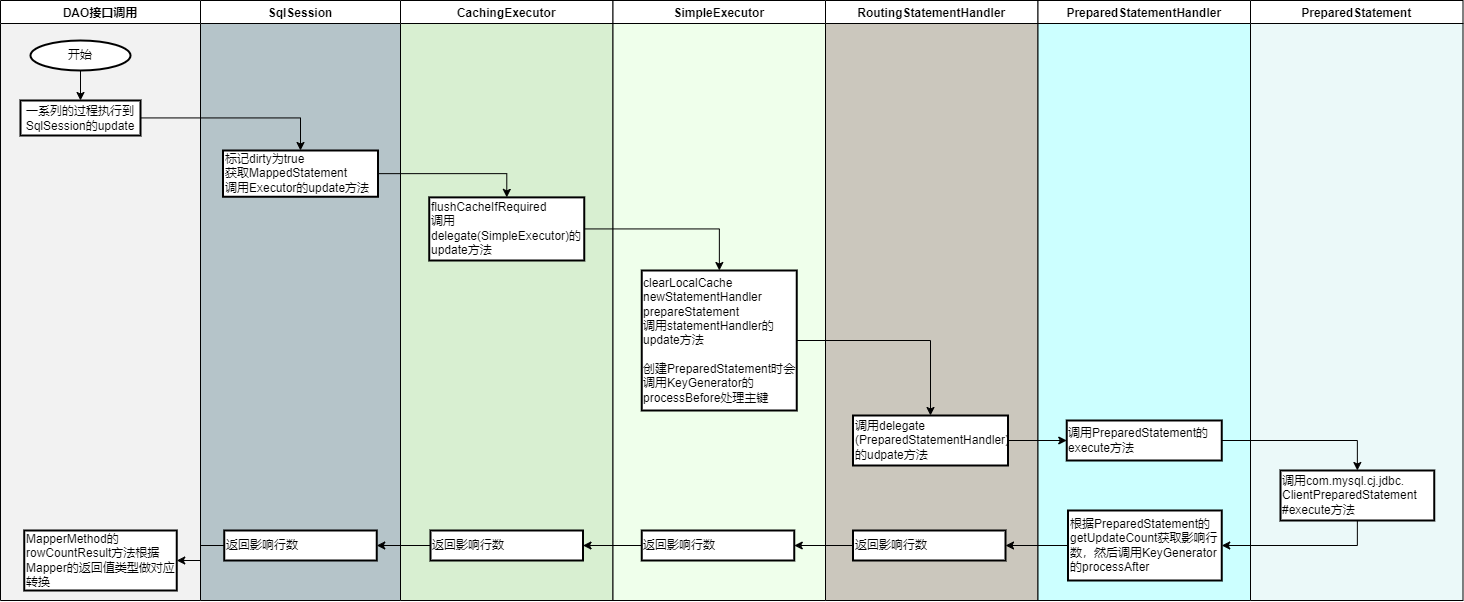

The diagram above was exported from draw.io. Its source (the exported page's mxGraphModel, read from the mxfile embedded in the PNG):
<mxGraphModel dx="1569" dy="1171" grid="0" gridSize="10" guides="1" tooltips="1" connect="1" arrows="1" fold="1" page="1" pageScale="1" pageWidth="3300" pageHeight="4681" math="0" shadow="0">
  <root>
    <mxCell id="0" />
    <mxCell id="1" parent="0" />
    <mxCell id="kwL_0_7yGsZR2LYhQWkT-31" value="" style="group;fillColor=default;" vertex="1" connectable="0" parent="1">
      <mxGeometry x="260" y="890" width="1462.5" height="600" as="geometry" />
    </mxCell>
    <mxCell id="MEC-mLsx_tFV6wCmDigF-22" value="SqlSession" style="swimlane;swimlaneFillColor=#b5c4c9;" parent="kwL_0_7yGsZR2LYhQWkT-31" vertex="1">
      <mxGeometry x="200" width="200" height="600" as="geometry" />
    </mxCell>
    <mxCell id="MEC-mLsx_tFV6wCmDigF-59" value="&lt;div style=&quot;&quot;&gt;&lt;span style=&quot;background-color: initial;&quot;&gt;标记dirty为true&lt;/span&gt;&lt;/div&gt;&lt;div style=&quot;&quot;&gt;&lt;span style=&quot;background-color: initial;&quot;&gt;获取MappedStatement&lt;/span&gt;&lt;/div&gt;&lt;div style=&quot;&quot;&gt;&lt;span style=&quot;background-color: initial;&quot;&gt;调用Executor的update方法&lt;/span&gt;&lt;/div&gt;" style="whiteSpace=wrap;html=1;strokeWidth=2;align=left;" parent="MEC-mLsx_tFV6wCmDigF-22" vertex="1">
      <mxGeometry x="22.5" y="150" width="155" height="46.25" as="geometry" />
    </mxCell>
    <mxCell id="kwL_0_7yGsZR2LYhQWkT-26" value="&lt;div style=&quot;&quot;&gt;返回影响行数&lt;/div&gt;" style="whiteSpace=wrap;html=1;strokeWidth=2;align=left;" vertex="1" parent="MEC-mLsx_tFV6wCmDigF-22">
      <mxGeometry x="23.75" y="530" width="152.5" height="30" as="geometry" />
    </mxCell>
    <mxCell id="MEC-mLsx_tFV6wCmDigF-37" value="CachingExecutor" style="swimlane;swimlaneFillColor=#d8efd1;" parent="kwL_0_7yGsZR2LYhQWkT-31" vertex="1">
      <mxGeometry x="400" width="212.5" height="600" as="geometry" />
    </mxCell>
    <mxCell id="MEC-mLsx_tFV6wCmDigF-61" value="&lt;div style=&quot;&quot;&gt;&lt;span style=&quot;background-color: initial;&quot;&gt;flushCacheIfRequired&lt;/span&gt;&lt;/div&gt;&lt;div style=&quot;&quot;&gt;&lt;span style=&quot;background-color: initial;&quot;&gt;调用delegate(SimpleExecutor)的update方法&lt;/span&gt;&lt;br&gt;&lt;/div&gt;" style="whiteSpace=wrap;html=1;strokeWidth=2;align=left;" parent="MEC-mLsx_tFV6wCmDigF-37" vertex="1">
      <mxGeometry x="28.75" y="196.88" width="155" height="63.12" as="geometry" />
    </mxCell>
    <mxCell id="kwL_0_7yGsZR2LYhQWkT-24" value="&lt;div style=&quot;&quot;&gt;返回影响行数&lt;/div&gt;" style="whiteSpace=wrap;html=1;strokeWidth=2;align=left;" vertex="1" parent="MEC-mLsx_tFV6wCmDigF-37">
      <mxGeometry x="30" y="530" width="152.5" height="30" as="geometry" />
    </mxCell>
    <mxCell id="MEC-mLsx_tFV6wCmDigF-54" value="DAO接口调用" style="swimlane;labelBackgroundColor=none;swimlaneFillColor=#f2f2f2;" parent="kwL_0_7yGsZR2LYhQWkT-31" vertex="1">
      <mxGeometry width="200" height="600" as="geometry" />
    </mxCell>
    <mxCell id="MEC-mLsx_tFV6wCmDigF-58" value="" style="edgeStyle=orthogonalEdgeStyle;rounded=0;orthogonalLoop=1;jettySize=auto;html=1;" parent="MEC-mLsx_tFV6wCmDigF-54" source="MEC-mLsx_tFV6wCmDigF-56" target="MEC-mLsx_tFV6wCmDigF-57" edge="1">
      <mxGeometry relative="1" as="geometry" />
    </mxCell>
    <mxCell id="MEC-mLsx_tFV6wCmDigF-56" value="开始" style="strokeWidth=2;html=1;shape=mxgraph.flowchart.start_1;whiteSpace=wrap;" parent="MEC-mLsx_tFV6wCmDigF-54" vertex="1">
      <mxGeometry x="30" y="40" width="100" height="30" as="geometry" />
    </mxCell>
    <mxCell id="MEC-mLsx_tFV6wCmDigF-57" value="一系列的过程执行到SqlSession的update" style="whiteSpace=wrap;html=1;strokeWidth=2;" parent="MEC-mLsx_tFV6wCmDigF-54" vertex="1">
      <mxGeometry x="20" y="100" width="120" height="35" as="geometry" />
    </mxCell>
    <mxCell id="kwL_0_7yGsZR2LYhQWkT-28" value="&lt;div style=&quot;&quot;&gt;MapperMethod的rowCountResult方法根据Mapper的返回值类型做对应转换&lt;/div&gt;" style="whiteSpace=wrap;html=1;strokeWidth=2;align=left;" vertex="1" parent="MEC-mLsx_tFV6wCmDigF-54">
      <mxGeometry x="23.75" y="530" width="152.5" height="60" as="geometry" />
    </mxCell>
    <mxCell id="MEC-mLsx_tFV6wCmDigF-60" value="" style="edgeStyle=orthogonalEdgeStyle;rounded=0;orthogonalLoop=1;jettySize=auto;html=1;" parent="kwL_0_7yGsZR2LYhQWkT-31" source="MEC-mLsx_tFV6wCmDigF-57" target="MEC-mLsx_tFV6wCmDigF-59" edge="1">
      <mxGeometry relative="1" as="geometry" />
    </mxCell>
    <mxCell id="MEC-mLsx_tFV6wCmDigF-62" value="" style="edgeStyle=orthogonalEdgeStyle;rounded=0;orthogonalLoop=1;jettySize=auto;html=1;" parent="kwL_0_7yGsZR2LYhQWkT-31" source="MEC-mLsx_tFV6wCmDigF-59" target="MEC-mLsx_tFV6wCmDigF-61" edge="1">
      <mxGeometry relative="1" as="geometry" />
    </mxCell>
    <mxCell id="PJlBIRX2VynBXYmkOJUe-2" value="SimpleExecutor" style="swimlane;swimlaneFillColor=#efffeb;" parent="kwL_0_7yGsZR2LYhQWkT-31" vertex="1">
      <mxGeometry x="612.5" width="212.5" height="600" as="geometry" />
    </mxCell>
    <mxCell id="PJlBIRX2VynBXYmkOJUe-5" value="&lt;div style=&quot;&quot;&gt;clearLocalCache&lt;/div&gt;&lt;div style=&quot;&quot;&gt;newStatementHandler&lt;/div&gt;&lt;div style=&quot;&quot;&gt;prepareStatement&lt;/div&gt;&lt;div style=&quot;&quot;&gt;调用statementHandler的update方法&lt;/div&gt;&lt;div style=&quot;&quot;&gt;&lt;br&gt;&lt;/div&gt;&lt;div style=&quot;&quot;&gt;创建PreparedStatement时会调用KeyGenerator的&lt;/div&gt;&lt;div style=&quot;&quot;&gt;processBefore处理主键&lt;/div&gt;" style="whiteSpace=wrap;html=1;strokeWidth=2;align=left;" parent="PJlBIRX2VynBXYmkOJUe-2" vertex="1">
      <mxGeometry x="28.75" y="270" width="155" height="140" as="geometry" />
    </mxCell>
    <mxCell id="kwL_0_7yGsZR2LYhQWkT-22" value="&lt;div style=&quot;&quot;&gt;返回影响行数&lt;/div&gt;" style="whiteSpace=wrap;html=1;strokeWidth=2;align=left;" vertex="1" parent="PJlBIRX2VynBXYmkOJUe-2">
      <mxGeometry x="28.75" y="530" width="152.5" height="30" as="geometry" />
    </mxCell>
    <mxCell id="PJlBIRX2VynBXYmkOJUe-6" value="" style="edgeStyle=orthogonalEdgeStyle;rounded=0;orthogonalLoop=1;jettySize=auto;html=1;" parent="kwL_0_7yGsZR2LYhQWkT-31" source="MEC-mLsx_tFV6wCmDigF-61" target="PJlBIRX2VynBXYmkOJUe-5" edge="1">
      <mxGeometry relative="1" as="geometry" />
    </mxCell>
    <mxCell id="PJlBIRX2VynBXYmkOJUe-7" value="RoutingStatementHandler" style="swimlane;swimlaneFillColor=#cbc7bd;" parent="kwL_0_7yGsZR2LYhQWkT-31" vertex="1">
      <mxGeometry x="825" width="212.5" height="600" as="geometry" />
    </mxCell>
    <mxCell id="PJlBIRX2VynBXYmkOJUe-10" value="&lt;div style=&quot;&quot;&gt;调用delegate&lt;/div&gt;&lt;div style=&quot;&quot;&gt;(PreparedStatementHandler)&lt;/div&gt;&lt;div style=&quot;&quot;&gt;的udpate方法&lt;/div&gt;" style="whiteSpace=wrap;html=1;strokeWidth=2;align=left;" parent="PJlBIRX2VynBXYmkOJUe-7" vertex="1">
      <mxGeometry x="27.5" y="415" width="155" height="50" as="geometry" />
    </mxCell>
    <mxCell id="kwL_0_7yGsZR2LYhQWkT-19" value="&lt;div style=&quot;&quot;&gt;返回影响行数&lt;/div&gt;" style="whiteSpace=wrap;html=1;strokeWidth=2;align=left;" vertex="1" parent="PJlBIRX2VynBXYmkOJUe-7">
      <mxGeometry x="27.5" y="530" width="152.5" height="30" as="geometry" />
    </mxCell>
    <mxCell id="PJlBIRX2VynBXYmkOJUe-11" value="" style="edgeStyle=orthogonalEdgeStyle;rounded=0;orthogonalLoop=1;jettySize=auto;html=1;" parent="kwL_0_7yGsZR2LYhQWkT-31" source="PJlBIRX2VynBXYmkOJUe-5" target="PJlBIRX2VynBXYmkOJUe-10" edge="1">
      <mxGeometry relative="1" as="geometry" />
    </mxCell>
    <mxCell id="kwL_0_7yGsZR2LYhQWkT-2" value="PreparedStatementHandler" style="swimlane;swimlaneFillColor=#CCFFFF;" vertex="1" parent="kwL_0_7yGsZR2LYhQWkT-31">
      <mxGeometry x="1037.5" width="212.5" height="600" as="geometry" />
    </mxCell>
    <mxCell id="kwL_0_7yGsZR2LYhQWkT-5" value="&lt;div style=&quot;&quot;&gt;调用PreparedStatement的execute方法&lt;/div&gt;" style="whiteSpace=wrap;html=1;strokeWidth=2;align=left;" vertex="1" parent="kwL_0_7yGsZR2LYhQWkT-2">
      <mxGeometry x="28.75" y="420" width="155" height="40" as="geometry" />
    </mxCell>
    <mxCell id="kwL_0_7yGsZR2LYhQWkT-16" value="&lt;div style=&quot;&quot;&gt;根据PreparedStatement的getUpdateCount获取影响行数，然后调用KeyGenerator的processAfter&lt;/div&gt;" style="whiteSpace=wrap;html=1;strokeWidth=2;align=left;" vertex="1" parent="kwL_0_7yGsZR2LYhQWkT-2">
      <mxGeometry x="30" y="510" width="153.75" height="70" as="geometry" />
    </mxCell>
    <mxCell id="kwL_0_7yGsZR2LYhQWkT-6" value="" style="edgeStyle=orthogonalEdgeStyle;rounded=0;orthogonalLoop=1;jettySize=auto;html=1;" edge="1" parent="kwL_0_7yGsZR2LYhQWkT-31" source="PJlBIRX2VynBXYmkOJUe-10" target="kwL_0_7yGsZR2LYhQWkT-5">
      <mxGeometry relative="1" as="geometry" />
    </mxCell>
    <mxCell id="kwL_0_7yGsZR2LYhQWkT-7" value="PreparedStatement" style="swimlane;swimlaneFillColor=#ebf9f9;" vertex="1" parent="kwL_0_7yGsZR2LYhQWkT-31">
      <mxGeometry x="1250" width="212.5" height="600" as="geometry" />
    </mxCell>
    <mxCell id="kwL_0_7yGsZR2LYhQWkT-10" value="&lt;div style=&quot;&quot;&gt;调用com.mysql.cj.jdbc.&lt;/div&gt;&lt;div style=&quot;&quot;&gt;ClientPreparedStatement&lt;/div&gt;&lt;div style=&quot;&quot;&gt;#execute方法&lt;/div&gt;" style="whiteSpace=wrap;html=1;strokeWidth=2;align=left;" vertex="1" parent="kwL_0_7yGsZR2LYhQWkT-7">
      <mxGeometry x="30" y="470" width="153.75" height="50" as="geometry" />
    </mxCell>
    <mxCell id="kwL_0_7yGsZR2LYhQWkT-11" value="" style="edgeStyle=orthogonalEdgeStyle;rounded=0;orthogonalLoop=1;jettySize=auto;html=1;" edge="1" parent="kwL_0_7yGsZR2LYhQWkT-31" source="kwL_0_7yGsZR2LYhQWkT-5" target="kwL_0_7yGsZR2LYhQWkT-10">
      <mxGeometry relative="1" as="geometry" />
    </mxCell>
    <mxCell id="kwL_0_7yGsZR2LYhQWkT-17" style="edgeStyle=orthogonalEdgeStyle;rounded=0;orthogonalLoop=1;jettySize=auto;html=1;entryX=1;entryY=0.5;entryDx=0;entryDy=0;" edge="1" parent="kwL_0_7yGsZR2LYhQWkT-31" source="kwL_0_7yGsZR2LYhQWkT-10" target="kwL_0_7yGsZR2LYhQWkT-16">
      <mxGeometry relative="1" as="geometry">
        <Array as="points">
          <mxPoint x="1357" y="545" />
        </Array>
      </mxGeometry>
    </mxCell>
    <mxCell id="kwL_0_7yGsZR2LYhQWkT-20" value="" style="edgeStyle=orthogonalEdgeStyle;rounded=0;orthogonalLoop=1;jettySize=auto;html=1;" edge="1" parent="kwL_0_7yGsZR2LYhQWkT-31" source="kwL_0_7yGsZR2LYhQWkT-16" target="kwL_0_7yGsZR2LYhQWkT-19">
      <mxGeometry relative="1" as="geometry" />
    </mxCell>
    <mxCell id="kwL_0_7yGsZR2LYhQWkT-23" style="edgeStyle=orthogonalEdgeStyle;rounded=0;orthogonalLoop=1;jettySize=auto;html=1;entryX=1;entryY=0.5;entryDx=0;entryDy=0;" edge="1" parent="kwL_0_7yGsZR2LYhQWkT-31" source="kwL_0_7yGsZR2LYhQWkT-19" target="kwL_0_7yGsZR2LYhQWkT-22">
      <mxGeometry relative="1" as="geometry" />
    </mxCell>
    <mxCell id="kwL_0_7yGsZR2LYhQWkT-25" value="" style="edgeStyle=orthogonalEdgeStyle;rounded=0;orthogonalLoop=1;jettySize=auto;html=1;" edge="1" parent="kwL_0_7yGsZR2LYhQWkT-31" source="kwL_0_7yGsZR2LYhQWkT-22" target="kwL_0_7yGsZR2LYhQWkT-24">
      <mxGeometry relative="1" as="geometry" />
    </mxCell>
    <mxCell id="kwL_0_7yGsZR2LYhQWkT-27" value="" style="edgeStyle=orthogonalEdgeStyle;rounded=0;orthogonalLoop=1;jettySize=auto;html=1;" edge="1" parent="kwL_0_7yGsZR2LYhQWkT-31" source="kwL_0_7yGsZR2LYhQWkT-24" target="kwL_0_7yGsZR2LYhQWkT-26">
      <mxGeometry relative="1" as="geometry" />
    </mxCell>
    <mxCell id="kwL_0_7yGsZR2LYhQWkT-29" value="" style="edgeStyle=orthogonalEdgeStyle;rounded=0;orthogonalLoop=1;jettySize=auto;html=1;" edge="1" parent="kwL_0_7yGsZR2LYhQWkT-31" source="kwL_0_7yGsZR2LYhQWkT-26" target="kwL_0_7yGsZR2LYhQWkT-28">
      <mxGeometry relative="1" as="geometry" />
    </mxCell>
  </root>
</mxGraphModel>